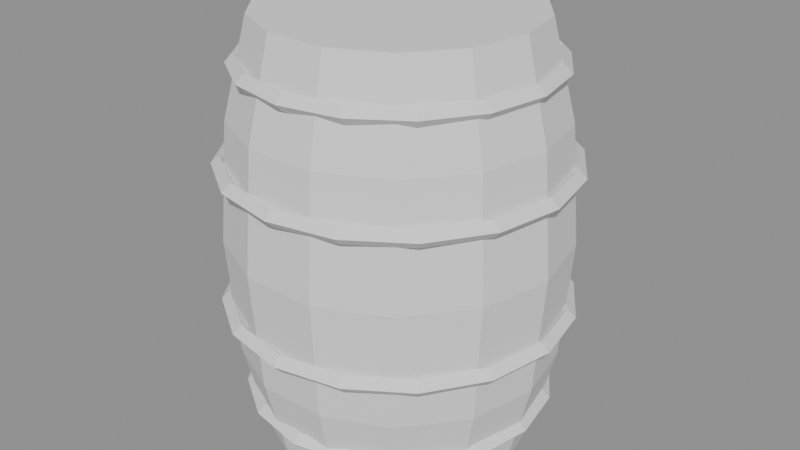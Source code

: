 # Source: barril.blend  (saved by Blender 5.2.45; exported with 4.5.12 LTS)
import bpy
from mathutils import Matrix  # noqa: F401  (used for matrix-valued properties, if any)

bpy.ops.wm.read_factory_settings(use_empty=True)
scene = bpy.context.scene
scene.name = 'Scene'

# ---- meshes
me_barril = bpy.data.meshes.new('Barril')
me_barril.from_pydata([(0.0, 0.0, 0.0), (0.0, 0.0, 0.0), (0.0, 0.0, 0.0), (0.0, 0.0, 0.0), (0.0, 0.0, 0.0), (0.0, 0.0, 0.0), (0.0, 0.0, 0.0), (0.0, 0.0, 0.0), (0.0, 0.0, 0.0), (0.0, 0.0, 0.0), (0.0, 0.0, 0.0), (0.0, 0.0, 0.0), (0.0, 0.0, 0.0), (0.0, 0.0, 0.0), (0.28, 0.0, 0.0), (0.2523, 0.1215, 0.0), (0.1746, 0.2189, 0.0), (0.06231, 0.273, 0.0), (-0.06231, 0.273, 0.0), (-0.1746, 0.2189, 0.0), (-0.2523, 0.1215, 0.0), (-0.28, 3.429e-17, 0.0), (-0.2523, -0.1215, 0.0), (-0.1746, -0.2189, 0.0), (-0.06231, -0.273, 0.0), (0.06231, -0.273, 0.0), (0.1746, -0.2189, 0.0), (0.2523, -0.1215, 0.0), (0.33, 0.0, 0.2), (0.2973, 0.1432, 0.2), (0.2058, 0.258, 0.2), (0.07343, 0.3217, 0.2), (-0.07343, 0.3217, 0.2), (-0.2058, 0.258, 0.2), (-0.2973, 0.1432, 0.2), (-0.33, 4.041e-17, 0.2), (-0.2973, -0.1432, 0.2), (-0.2058, -0.258, 0.2), (-0.07343, -0.3217, 0.2), (0.07343, -0.3217, 0.2), (0.2058, -0.258, 0.2), (0.2973, -0.1432, 0.2), (0.35, 0.0, 0.45), (0.3153, 0.1519, 0.45), (0.2182, 0.2736, 0.45), (0.07788, 0.3412, 0.45), (-0.07788, 0.3412, 0.45), (-0.2182, 0.2736, 0.45), (-0.3153, 0.1519, 0.45), (-0.35, 4.286e-17, 0.45), (-0.3153, -0.1519, 0.45), (-0.2182, -0.2736, 0.45), (-0.07788, -0.3412, 0.45), (0.07788, -0.3412, 0.45), (0.2182, -0.2736, 0.45), (0.3153, -0.1519, 0.45), (0.33, 0.0, 0.7), (0.2973, 0.1432, 0.7), (0.2058, 0.258, 0.7), (0.07343, 0.3217, 0.7), (-0.07343, 0.3217, 0.7), (-0.2058, 0.258, 0.7), (-0.2973, 0.1432, 0.7), (-0.33, 4.041e-17, 0.7), (-0.2973, -0.1432, 0.7), (-0.2058, -0.258, 0.7), (-0.07343, -0.3217, 0.7), (0.07343, -0.3217, 0.7), (0.2058, -0.258, 0.7), (0.2973, -0.1432, 0.7), (0.28, 0.0, 0.9), (0.2523, 0.1215, 0.9), (0.1746, 0.2189, 0.9), (0.06231, 0.273, 0.9), (-0.06231, 0.273, 0.9), (-0.1746, 0.2189, 0.9), (-0.2523, 0.1215, 0.9), (-0.28, 3.429e-17, 0.9), (-0.2523, -0.1215, 0.9), (-0.1746, -0.2189, 0.9), (-0.06231, -0.273, 0.9), (0.06231, -0.273, 0.9), (0.1746, -0.2189, 0.9), (0.2523, -0.1215, 0.9), (0.0, 0.0, 0.9), (0.0, 0.0, 0.9), (0.0, 0.0, 0.9), (0.0, 0.0, 0.9), (0.0, 0.0, 0.9), (0.0, 0.0, 0.9), (0.0, 0.0, 0.9), (0.0, 0.0, 0.9), (0.0, 0.0, 0.9), (0.0, 0.0, 0.9), (0.0, 0.0, 0.9), (0.0, 0.0, 0.9), (0.0, 0.0, 0.9), (0.0, 0.0, 0.9)], [], [(0, 1, 15, 14), (1, 2, 16, 15), (2, 3, 17, 16), (3, 4, 18, 17), (4, 5, 19, 18), (5, 6, 20, 19), (6, 7, 21, 20), (7, 8, 22, 21), (8, 9, 23, 22), (9, 10, 24, 23), (10, 11, 25, 24), (11, 12, 26, 25), (12, 13, 27, 26), (13, 0, 14, 27), (14, 15, 29, 28), (15, 16, 30, 29), (16, 17, 31, 30), (17, 18, 32, 31), (18, 19, 33, 32), (19, 20, 34, 33), (20, 21, 35, 34), (21, 22, 36, 35), (22, 23, 37, 36), (23, 24, 38, 37), (24, 25, 39, 38), (25, 26, 40, 39), (26, 27, 41, 40), (27, 14, 28, 41), (28, 29, 43, 42), (29, 30, 44, 43), (30, 31, 45, 44), (31, 32, 46, 45), (32, 33, 47, 46), (33, 34, 48, 47), (34, 35, 49, 48), (35, 36, 50, 49), (36, 37, 51, 50), (37, 38, 52, 51), (38, 39, 53, 52), (39, 40, 54, 53), (40, 41, 55, 54), (41, 28, 42, 55), (42, 43, 57, 56), (43, 44, 58, 57), (44, 45, 59, 58), (45, 46, 60, 59), (46, 47, 61, 60), (47, 48, 62, 61), (48, 49, 63, 62), (49, 50, 64, 63), (50, 51, 65, 64), (51, 52, 66, 65), (52, 53, 67, 66), (53, 54, 68, 67), (54, 55, 69, 68), (55, 42, 56, 69), (56, 57, 71, 70), (57, 58, 72, 71), (58, 59, 73, 72), (59, 60, 74, 73), (60, 61, 75, 74), (61, 62, 76, 75), (62, 63, 77, 76), (63, 64, 78, 77), (64, 65, 79, 78), (65, 66, 80, 79), (66, 67, 81, 80), (67, 68, 82, 81), (68, 69, 83, 82), (69, 56, 70, 83), (70, 71, 85, 84), (71, 72, 86, 85), (72, 73, 87, 86), (73, 74, 88, 87), (74, 75, 89, 88), (75, 76, 90, 89), (76, 77, 91, 90), (77, 78, 92, 91), (78, 79, 93, 92), (79, 80, 94, 93), (80, 81, 95, 94), (81, 82, 96, 95), (82, 83, 97, 96), (83, 70, 84, 97)])
me_barril.update()
me_aros = bpy.data.meshes.new('Aros')
me_aros.from_pydata([(0.323, 0.0, 0.1), (0.305, 0.0, 0.118), (0.287, 0.0, 0.1), (0.305, 0.0, 0.082), (0.2984, 0.1236, 0.1), (0.2818, 0.1167, 0.118), (0.2652, 0.1098, 0.1), (0.2818, 0.1167, 0.082), (0.2284, 0.2284, 0.1), (0.2157, 0.2157, 0.118), (0.2029, 0.2029, 0.1), (0.2157, 0.2157, 0.082), (0.1236, 0.2984, 0.1), (0.1167, 0.2818, 0.118), (0.1098, 0.2652, 0.1), (0.1167, 0.2818, 0.082), (1.978e-17, 0.323, 0.1), (1.868e-17, 0.305, 0.118), (1.757e-17, 0.287, 0.1), (1.868e-17, 0.305, 0.082), (-0.1236, 0.2984, 0.1), (-0.1167, 0.2818, 0.118), (-0.1098, 0.2652, 0.1), (-0.1167, 0.2818, 0.082), (-0.2284, 0.2284, 0.1), (-0.2157, 0.2157, 0.118), (-0.2029, 0.2029, 0.1), (-0.2157, 0.2157, 0.082), (-0.2984, 0.1236, 0.1), (-0.2818, 0.1167, 0.118), (-0.2652, 0.1098, 0.1), (-0.2818, 0.1167, 0.082), (-0.323, 3.956e-17, 0.1), (-0.305, 3.735e-17, 0.118), (-0.287, 3.515e-17, 0.1), (-0.305, 3.735e-17, 0.082), (-0.2984, -0.1236, 0.1), (-0.2818, -0.1167, 0.118), (-0.2652, -0.1098, 0.1), (-0.2818, -0.1167, 0.082), (-0.2284, -0.2284, 0.1), (-0.2157, -0.2157, 0.118), (-0.2029, -0.2029, 0.1), (-0.2157, -0.2157, 0.082), (-0.1236, -0.2984, 0.1), (-0.1167, -0.2818, 0.118), (-0.1098, -0.2652, 0.1), (-0.1167, -0.2818, 0.082), (-5.933e-17, -0.323, 0.1), (-5.603e-17, -0.305, 0.118), (-5.272e-17, -0.287, 0.1), (-5.603e-17, -0.305, 0.082), (0.1236, -0.2984, 0.1), (0.1167, -0.2818, 0.118), (0.1098, -0.2652, 0.1), (0.1167, -0.2818, 0.082), (0.2284, -0.2284, 0.1), (0.2157, -0.2157, 0.118), (0.2029, -0.2029, 0.1), (0.2157, -0.2157, 0.082), (0.2984, -0.1236, 0.1), (0.2818, -0.1167, 0.118), (0.2652, -0.1098, 0.1), (0.2818, -0.1167, 0.082), (0.363, 0.0, 0.3), (0.345, 0.0, 0.318), (0.327, 0.0, 0.3), (0.345, 0.0, 0.282), (0.3354, 0.1389, 0.3), (0.3187, 0.132, 0.318), (0.3021, 0.1251, 0.3), (0.3187, 0.132, 0.282), (0.2567, 0.2567, 0.3), (0.244, 0.244, 0.318), (0.2312, 0.2312, 0.3), (0.244, 0.244, 0.282), (0.1389, 0.3354, 0.3), (0.132, 0.3187, 0.318), (0.1251, 0.3021, 0.3), (0.132, 0.3187, 0.282), (2.223e-17, 0.363, 0.3), (2.113e-17, 0.345, 0.318), (2.002e-17, 0.327, 0.3), (2.113e-17, 0.345, 0.282), (-0.1389, 0.3354, 0.3), (-0.132, 0.3187, 0.318), (-0.1251, 0.3021, 0.3), (-0.132, 0.3187, 0.282), (-0.2567, 0.2567, 0.3), (-0.244, 0.244, 0.318), (-0.2312, 0.2312, 0.3), (-0.244, 0.244, 0.282), (-0.3354, 0.1389, 0.3), (-0.3187, 0.132, 0.318), (-0.3021, 0.1251, 0.3), (-0.3187, 0.132, 0.282), (-0.363, 4.445e-17, 0.3), (-0.345, 4.225e-17, 0.318), (-0.327, 4.005e-17, 0.3), (-0.345, 4.225e-17, 0.282), (-0.3354, -0.1389, 0.3), (-0.3187, -0.132, 0.318), (-0.3021, -0.1251, 0.3), (-0.3187, -0.132, 0.282), (-0.2567, -0.2567, 0.3), (-0.244, -0.244, 0.318), (-0.2312, -0.2312, 0.3), (-0.244, -0.244, 0.282), (-0.1389, -0.3354, 0.3), (-0.132, -0.3187, 0.318), (-0.1251, -0.3021, 0.3), (-0.132, -0.3187, 0.282), (-6.668e-17, -0.363, 0.3), (-6.338e-17, -0.345, 0.318), (-6.007e-17, -0.327, 0.3), (-6.338e-17, -0.345, 0.282), (0.1389, -0.3354, 0.3), (0.132, -0.3187, 0.318), (0.1251, -0.3021, 0.3), (0.132, -0.3187, 0.282), (0.2567, -0.2567, 0.3), (0.244, -0.244, 0.318), (0.2312, -0.2312, 0.3), (0.244, -0.244, 0.282), (0.3354, -0.1389, 0.3), (0.3187, -0.132, 0.318), (0.3021, -0.1251, 0.3), (0.3187, -0.132, 0.282), (0.363, 0.0, 0.6), (0.345, 0.0, 0.618), (0.327, 0.0, 0.6), (0.345, 0.0, 0.582), (0.3354, 0.1389, 0.6), (0.3187, 0.132, 0.618), (0.3021, 0.1251, 0.6), (0.3187, 0.132, 0.582), (0.2567, 0.2567, 0.6), (0.244, 0.244, 0.618), (0.2312, 0.2312, 0.6), (0.244, 0.244, 0.582), (0.1389, 0.3354, 0.6), (0.132, 0.3187, 0.618), (0.1251, 0.3021, 0.6), (0.132, 0.3187, 0.582), (2.223e-17, 0.363, 0.6), (2.113e-17, 0.345, 0.618), (2.002e-17, 0.327, 0.6), (2.113e-17, 0.345, 0.582), (-0.1389, 0.3354, 0.6), (-0.132, 0.3187, 0.618), (-0.1251, 0.3021, 0.6), (-0.132, 0.3187, 0.582), (-0.2567, 0.2567, 0.6), (-0.244, 0.244, 0.618), (-0.2312, 0.2312, 0.6), (-0.244, 0.244, 0.582), (-0.3354, 0.1389, 0.6), (-0.3187, 0.132, 0.618), (-0.3021, 0.1251, 0.6), (-0.3187, 0.132, 0.582), (-0.363, 4.445e-17, 0.6), (-0.345, 4.225e-17, 0.618), (-0.327, 4.005e-17, 0.6), (-0.345, 4.225e-17, 0.582), (-0.3354, -0.1389, 0.6), (-0.3187, -0.132, 0.618), (-0.3021, -0.1251, 0.6), (-0.3187, -0.132, 0.582), (-0.2567, -0.2567, 0.6), (-0.244, -0.244, 0.618), (-0.2312, -0.2312, 0.6), (-0.244, -0.244, 0.582), (-0.1389, -0.3354, 0.6), (-0.132, -0.3187, 0.618), (-0.1251, -0.3021, 0.6), (-0.132, -0.3187, 0.582), (-6.668e-17, -0.363, 0.6), (-6.338e-17, -0.345, 0.618), (-6.007e-17, -0.327, 0.6), (-6.338e-17, -0.345, 0.582), (0.1389, -0.3354, 0.6), (0.132, -0.3187, 0.618), (0.1251, -0.3021, 0.6), (0.132, -0.3187, 0.582), (0.2567, -0.2567, 0.6), (0.244, -0.244, 0.618), (0.2312, -0.2312, 0.6), (0.244, -0.244, 0.582), (0.3354, -0.1389, 0.6), (0.3187, -0.132, 0.618), (0.3021, -0.1251, 0.6), (0.3187, -0.132, 0.582), (0.323, 0.0, 0.8), (0.305, 0.0, 0.818), (0.287, 0.0, 0.8), (0.305, 0.0, 0.782), (0.2984, 0.1236, 0.8), (0.2818, 0.1167, 0.818), (0.2652, 0.1098, 0.8), (0.2818, 0.1167, 0.782), (0.2284, 0.2284, 0.8), (0.2157, 0.2157, 0.818), (0.2029, 0.2029, 0.8), (0.2157, 0.2157, 0.782), (0.1236, 0.2984, 0.8), (0.1167, 0.2818, 0.818), (0.1098, 0.2652, 0.8), (0.1167, 0.2818, 0.782), (1.978e-17, 0.323, 0.8), (1.868e-17, 0.305, 0.818), (1.757e-17, 0.287, 0.8), (1.868e-17, 0.305, 0.782), (-0.1236, 0.2984, 0.8), (-0.1167, 0.2818, 0.818), (-0.1098, 0.2652, 0.8), (-0.1167, 0.2818, 0.782), (-0.2284, 0.2284, 0.8), (-0.2157, 0.2157, 0.818), (-0.2029, 0.2029, 0.8), (-0.2157, 0.2157, 0.782), (-0.2984, 0.1236, 0.8), (-0.2818, 0.1167, 0.818), (-0.2652, 0.1098, 0.8), (-0.2818, 0.1167, 0.782), (-0.323, 3.956e-17, 0.8), (-0.305, 3.735e-17, 0.818), (-0.287, 3.515e-17, 0.8), (-0.305, 3.735e-17, 0.782), (-0.2984, -0.1236, 0.8), (-0.2818, -0.1167, 0.818), (-0.2652, -0.1098, 0.8), (-0.2818, -0.1167, 0.782), (-0.2284, -0.2284, 0.8), (-0.2157, -0.2157, 0.818), (-0.2029, -0.2029, 0.8), (-0.2157, -0.2157, 0.782), (-0.1236, -0.2984, 0.8), (-0.1167, -0.2818, 0.818), (-0.1098, -0.2652, 0.8), (-0.1167, -0.2818, 0.782), (-5.933e-17, -0.323, 0.8), (-5.603e-17, -0.305, 0.818), (-5.272e-17, -0.287, 0.8), (-5.603e-17, -0.305, 0.782), (0.1236, -0.2984, 0.8), (0.1167, -0.2818, 0.818), (0.1098, -0.2652, 0.8), (0.1167, -0.2818, 0.782), (0.2284, -0.2284, 0.8), (0.2157, -0.2157, 0.818), (0.2029, -0.2029, 0.8), (0.2157, -0.2157, 0.782), (0.2984, -0.1236, 0.8), (0.2818, -0.1167, 0.818), (0.2652, -0.1098, 0.8), (0.2818, -0.1167, 0.782)], [], [(0, 4, 5, 1), (1, 5, 6, 2), (2, 6, 7, 3), (3, 7, 4, 0), (4, 8, 9, 5), (5, 9, 10, 6), (6, 10, 11, 7), (7, 11, 8, 4), (8, 12, 13, 9), (9, 13, 14, 10), (10, 14, 15, 11), (11, 15, 12, 8), (12, 16, 17, 13), (13, 17, 18, 14), (14, 18, 19, 15), (15, 19, 16, 12), (16, 20, 21, 17), (17, 21, 22, 18), (18, 22, 23, 19), (19, 23, 20, 16), (20, 24, 25, 21), (21, 25, 26, 22), (22, 26, 27, 23), (23, 27, 24, 20), (24, 28, 29, 25), (25, 29, 30, 26), (26, 30, 31, 27), (27, 31, 28, 24), (28, 32, 33, 29), (29, 33, 34, 30), (30, 34, 35, 31), (31, 35, 32, 28), (32, 36, 37, 33), (33, 37, 38, 34), (34, 38, 39, 35), (35, 39, 36, 32), (36, 40, 41, 37), (37, 41, 42, 38), (38, 42, 43, 39), (39, 43, 40, 36), (40, 44, 45, 41), (41, 45, 46, 42), (42, 46, 47, 43), (43, 47, 44, 40), (44, 48, 49, 45), (45, 49, 50, 46), (46, 50, 51, 47), (47, 51, 48, 44), (48, 52, 53, 49), (49, 53, 54, 50), (50, 54, 55, 51), (51, 55, 52, 48), (52, 56, 57, 53), (53, 57, 58, 54), (54, 58, 59, 55), (55, 59, 56, 52), (56, 60, 61, 57), (57, 61, 62, 58), (58, 62, 63, 59), (59, 63, 60, 56), (60, 0, 1, 61), (61, 1, 2, 62), (62, 2, 3, 63), (63, 3, 0, 60), (64, 68, 69, 65), (65, 69, 70, 66), (66, 70, 71, 67), (67, 71, 68, 64), (68, 72, 73, 69), (69, 73, 74, 70), (70, 74, 75, 71), (71, 75, 72, 68), (72, 76, 77, 73), (73, 77, 78, 74), (74, 78, 79, 75), (75, 79, 76, 72), (76, 80, 81, 77), (77, 81, 82, 78), (78, 82, 83, 79), (79, 83, 80, 76), (80, 84, 85, 81), (81, 85, 86, 82), (82, 86, 87, 83), (83, 87, 84, 80), (84, 88, 89, 85), (85, 89, 90, 86), (86, 90, 91, 87), (87, 91, 88, 84), (88, 92, 93, 89), (89, 93, 94, 90), (90, 94, 95, 91), (91, 95, 92, 88), (92, 96, 97, 93), (93, 97, 98, 94), (94, 98, 99, 95), (95, 99, 96, 92), (96, 100, 101, 97), (97, 101, 102, 98), (98, 102, 103, 99), (99, 103, 100, 96), (100, 104, 105, 101), (101, 105, 106, 102), (102, 106, 107, 103), (103, 107, 104, 100), (104, 108, 109, 105), (105, 109, 110, 106), (106, 110, 111, 107), (107, 111, 108, 104), (108, 112, 113, 109), (109, 113, 114, 110), (110, 114, 115, 111), (111, 115, 112, 108), (112, 116, 117, 113), (113, 117, 118, 114), (114, 118, 119, 115), (115, 119, 116, 112), (116, 120, 121, 117), (117, 121, 122, 118), (118, 122, 123, 119), (119, 123, 120, 116), (120, 124, 125, 121), (121, 125, 126, 122), (122, 126, 127, 123), (123, 127, 124, 120), (124, 64, 65, 125), (125, 65, 66, 126), (126, 66, 67, 127), (127, 67, 64, 124), (128, 132, 133, 129), (129, 133, 134, 130), (130, 134, 135, 131), (131, 135, 132, 128), (132, 136, 137, 133), (133, 137, 138, 134), (134, 138, 139, 135), (135, 139, 136, 132), (136, 140, 141, 137), (137, 141, 142, 138), (138, 142, 143, 139), (139, 143, 140, 136), (140, 144, 145, 141), (141, 145, 146, 142), (142, 146, 147, 143), (143, 147, 144, 140), (144, 148, 149, 145), (145, 149, 150, 146), (146, 150, 151, 147), (147, 151, 148, 144), (148, 152, 153, 149), (149, 153, 154, 150), (150, 154, 155, 151), (151, 155, 152, 148), (152, 156, 157, 153), (153, 157, 158, 154), (154, 158, 159, 155), (155, 159, 156, 152), (156, 160, 161, 157), (157, 161, 162, 158), (158, 162, 163, 159), (159, 163, 160, 156), (160, 164, 165, 161), (161, 165, 166, 162), (162, 166, 167, 163), (163, 167, 164, 160), (164, 168, 169, 165), (165, 169, 170, 166), (166, 170, 171, 167), (167, 171, 168, 164), (168, 172, 173, 169), (169, 173, 174, 170), (170, 174, 175, 171), (171, 175, 172, 168), (172, 176, 177, 173), (173, 177, 178, 174), (174, 178, 179, 175), (175, 179, 176, 172), (176, 180, 181, 177), (177, 181, 182, 178), (178, 182, 183, 179), (179, 183, 180, 176), (180, 184, 185, 181), (181, 185, 186, 182), (182, 186, 187, 183), (183, 187, 184, 180), (184, 188, 189, 185), (185, 189, 190, 186), (186, 190, 191, 187), (187, 191, 188, 184), (188, 128, 129, 189), (189, 129, 130, 190), (190, 130, 131, 191), (191, 131, 128, 188), (192, 196, 197, 193), (193, 197, 198, 194), (194, 198, 199, 195), (195, 199, 196, 192), (196, 200, 201, 197), (197, 201, 202, 198), (198, 202, 203, 199), (199, 203, 200, 196), (200, 204, 205, 201), (201, 205, 206, 202), (202, 206, 207, 203), (203, 207, 204, 200), (204, 208, 209, 205), (205, 209, 210, 206), (206, 210, 211, 207), (207, 211, 208, 204), (208, 212, 213, 209), (209, 213, 214, 210), (210, 214, 215, 211), (211, 215, 212, 208), (212, 216, 217, 213), (213, 217, 218, 214), (214, 218, 219, 215), (215, 219, 216, 212), (216, 220, 221, 217), (217, 221, 222, 218), (218, 222, 223, 219), (219, 223, 220, 216), (220, 224, 225, 221), (221, 225, 226, 222), (222, 226, 227, 223), (223, 227, 224, 220), (224, 228, 229, 225), (225, 229, 230, 226), (226, 230, 231, 227), (227, 231, 228, 224), (228, 232, 233, 229), (229, 233, 234, 230), (230, 234, 235, 231), (231, 235, 232, 228), (232, 236, 237, 233), (233, 237, 238, 234), (234, 238, 239, 235), (235, 239, 236, 232), (236, 240, 241, 237), (237, 241, 242, 238), (238, 242, 243, 239), (239, 243, 240, 236), (240, 244, 245, 241), (241, 245, 246, 242), (242, 246, 247, 243), (243, 247, 244, 240), (244, 248, 249, 245), (245, 249, 250, 246), (246, 250, 251, 247), (247, 251, 248, 244), (248, 252, 253, 249), (249, 253, 254, 250), (250, 254, 255, 251), (251, 255, 252, 248), (252, 192, 193, 253), (253, 193, 194, 254), (254, 194, 195, 255), (255, 195, 192, 252)])
me_aros.update()

# ---- objects
ob_barril = bpy.data.objects.new('Barril', me_barril)
ob_aros = bpy.data.objects.new('Aros', me_aros)

# ---- transforms, parenting, visibility, modifiers, constraints
ob_barril.location = (0.0, 0.0, 0.0)
ob_aros.location = (0.0, 0.0, 0.0)

# ---- collection membership
scene.collection.objects.link(ob_barril)
scene.collection.objects.link(ob_aros)

# ---- scene / render settings (as saved in the file)
scene.frame_start = 1; scene.frame_end = 250; scene.frame_set(1)
scene.render.engine = 'BLENDER_EEVEE_NEXT'
scene.render.bake_bias = 0.0
scene.render.bake_samples = 0
scene.render.compositor_device = 'GPU'
scene.eevee.use_volume_custom_range = False
scene.eevee.fast_gi_thickness_near = 0.1
scene.eevee.fast_gi_thickness_far = 0.0
scene.eevee.ray_tracing_options.screen_trace_thickness = 0.1
bpy.context.view_layer.update()

# ---- added for rendering (the .blend has no active camera and no usable light): camera, sun + grey world if the file has none
cam_auto = bpy.data.cameras.new('AutoCamera')
cam_auto.lens = 50.0
cam_auto.sensor_width = 36.0
cam_auto.clip_end = 1000.0
ob_auto_camera = bpy.data.objects.new('AutoCamera', cam_auto)
scene.collection.objects.link(ob_auto_camera)
ob_auto_camera.location = (1.26325, -1.51589, 1.4606)
ob_auto_camera.rotation_euler = (1.09748, -7.21219e-08, 0.694738)
scene.camera = ob_auto_camera
light_auto_sun = bpy.data.lights.new('AutoSun', 'SUN')
light_auto_sun.energy = 3.0
light_auto_sun.angle = 0.0523599
ob_auto_sun = bpy.data.objects.new('AutoSun', light_auto_sun)
scene.collection.objects.link(ob_auto_sun)
ob_auto_sun.rotation_euler = (0.872665, 0.174533, 0.523599)
if scene.world is None:
    world_auto = bpy.data.worlds.new('AutoWorld')
    world_auto.color = (0.3, 0.3, 0.3)
    scene.world = world_auto
bpy.context.view_layer.update()
